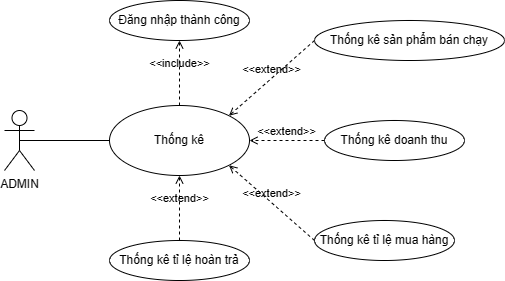

The diagram above was exported from draw.io. Its source (the exported page's mxGraphModel, read from the mxfile embedded in the PNG):
<mxGraphModel dx="1112" dy="465" grid="1" gridSize="10" guides="1" tooltips="1" connect="1" arrows="1" fold="1" page="1" pageScale="1" pageWidth="850" pageHeight="1100" math="0" shadow="0">
  <root>
    <mxCell id="0" />
    <mxCell id="1" parent="0" />
    <mxCell id="FoEk-rn477sal1E8c0gS-1" value="ADMIN" style="shape=umlActor;verticalLabelPosition=bottom;verticalAlign=top;html=1;" parent="1" vertex="1">
      <mxGeometry x="180" y="190" width="30" height="60" as="geometry" />
    </mxCell>
    <mxCell id="FoEk-rn477sal1E8c0gS-2" value="Thống kê" style="ellipse;whiteSpace=wrap;html=1;" parent="1" vertex="1">
      <mxGeometry x="285" y="185" width="140" height="70" as="geometry" />
    </mxCell>
    <mxCell id="FoEk-rn477sal1E8c0gS-3" value="Đăng nhập thành công" style="ellipse;whiteSpace=wrap;html=1;" parent="1" vertex="1">
      <mxGeometry x="285" y="80" width="140" height="40" as="geometry" />
    </mxCell>
    <mxCell id="FoEk-rn477sal1E8c0gS-4" value="Thống kê sản phẩm bán chạy" style="ellipse;whiteSpace=wrap;html=1;" parent="1" vertex="1">
      <mxGeometry x="490" y="100" width="190" height="40" as="geometry" />
    </mxCell>
    <mxCell id="FoEk-rn477sal1E8c0gS-5" value="Thống kê tỉ lệ mua hàng" style="ellipse;whiteSpace=wrap;html=1;" parent="1" vertex="1">
      <mxGeometry x="490" y="300" width="140" height="40" as="geometry" />
    </mxCell>
    <mxCell id="FoEk-rn477sal1E8c0gS-6" value="Thống kê doanh thu" style="ellipse;whiteSpace=wrap;html=1;" parent="1" vertex="1">
      <mxGeometry x="500" y="200" width="140" height="40" as="geometry" />
    </mxCell>
    <mxCell id="FoEk-rn477sal1E8c0gS-7" value="&amp;lt;&amp;lt;extend&amp;gt;&amp;gt;" style="html=1;verticalAlign=bottom;labelBackgroundColor=none;endArrow=open;endFill=0;dashed=1;rounded=0;entryX=1;entryY=0;entryDx=0;entryDy=0;exitX=0;exitY=0.5;exitDx=0;exitDy=0;" parent="1" source="FoEk-rn477sal1E8c0gS-4" target="FoEk-rn477sal1E8c0gS-2" edge="1">
      <mxGeometry width="160" relative="1" as="geometry">
        <mxPoint x="530" y="180" as="sourcePoint" />
        <mxPoint x="500" y="260" as="targetPoint" />
      </mxGeometry>
    </mxCell>
    <mxCell id="FoEk-rn477sal1E8c0gS-8" value="&amp;lt;&amp;lt;extend&amp;gt;&amp;gt;" style="html=1;verticalAlign=bottom;labelBackgroundColor=none;endArrow=open;endFill=0;dashed=1;rounded=0;entryX=1;entryY=0.5;entryDx=0;entryDy=0;exitX=0;exitY=0.5;exitDx=0;exitDy=0;" parent="1" source="FoEk-rn477sal1E8c0gS-6" target="FoEk-rn477sal1E8c0gS-2" edge="1">
      <mxGeometry width="160" relative="1" as="geometry">
        <mxPoint x="500" y="170" as="sourcePoint" />
        <mxPoint x="490" y="130" as="targetPoint" />
      </mxGeometry>
    </mxCell>
    <mxCell id="FoEk-rn477sal1E8c0gS-9" value="&amp;lt;&amp;lt;extend&amp;gt;&amp;gt;" style="html=1;verticalAlign=bottom;labelBackgroundColor=none;endArrow=open;endFill=0;dashed=1;rounded=0;entryX=1;entryY=1;entryDx=0;entryDy=0;exitX=0;exitY=0.5;exitDx=0;exitDy=0;" parent="1" source="FoEk-rn477sal1E8c0gS-5" target="FoEk-rn477sal1E8c0gS-2" edge="1">
      <mxGeometry width="160" relative="1" as="geometry">
        <mxPoint x="470" y="400" as="sourcePoint" />
        <mxPoint x="500" y="140" as="targetPoint" />
      </mxGeometry>
    </mxCell>
    <mxCell id="FoEk-rn477sal1E8c0gS-10" value="&amp;lt;&amp;lt;include&amp;gt;&amp;gt;" style="html=1;verticalAlign=bottom;labelBackgroundColor=none;endArrow=open;endFill=0;dashed=1;rounded=0;exitX=0.5;exitY=0;exitDx=0;exitDy=0;entryX=0.5;entryY=1;entryDx=0;entryDy=0;" parent="1" source="FoEk-rn477sal1E8c0gS-2" target="FoEk-rn477sal1E8c0gS-3" edge="1">
      <mxGeometry width="160" relative="1" as="geometry">
        <mxPoint x="340" y="260" as="sourcePoint" />
        <mxPoint x="500" y="260" as="targetPoint" />
      </mxGeometry>
    </mxCell>
    <mxCell id="FoEk-rn477sal1E8c0gS-11" value="" style="endArrow=none;html=1;rounded=0;exitX=0.5;exitY=0.5;exitDx=0;exitDy=0;exitPerimeter=0;entryX=0;entryY=0.5;entryDx=0;entryDy=0;" parent="1" source="FoEk-rn477sal1E8c0gS-1" target="FoEk-rn477sal1E8c0gS-2" edge="1">
      <mxGeometry width="50" height="50" relative="1" as="geometry">
        <mxPoint x="400" y="270" as="sourcePoint" />
        <mxPoint x="280" y="220" as="targetPoint" />
      </mxGeometry>
    </mxCell>
    <mxCell id="FoEk-rn477sal1E8c0gS-12" value="Thống kê tỉ lệ hoàn trả" style="ellipse;whiteSpace=wrap;html=1;" parent="1" vertex="1">
      <mxGeometry x="285" y="320" width="140" height="40" as="geometry" />
    </mxCell>
    <mxCell id="FoEk-rn477sal1E8c0gS-13" value="&amp;lt;&amp;lt;extend&amp;gt;&amp;gt;" style="html=1;verticalAlign=bottom;labelBackgroundColor=none;endArrow=open;endFill=0;dashed=1;rounded=0;entryX=0.5;entryY=1;entryDx=0;entryDy=0;exitX=0.5;exitY=0;exitDx=0;exitDy=0;" parent="1" source="FoEk-rn477sal1E8c0gS-12" target="FoEk-rn477sal1E8c0gS-2" edge="1">
      <mxGeometry width="160" relative="1" as="geometry">
        <mxPoint x="500" y="330" as="sourcePoint" />
        <mxPoint x="414" y="255" as="targetPoint" />
      </mxGeometry>
    </mxCell>
  </root>
</mxGraphModel>